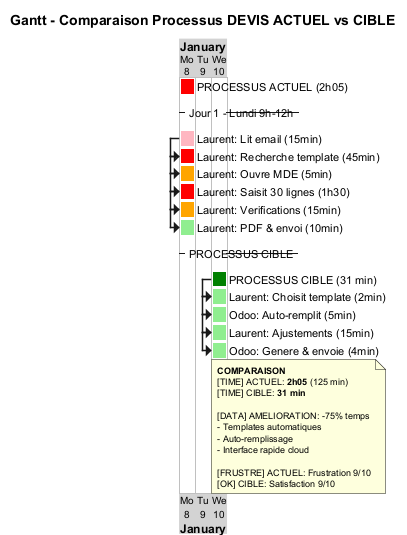

The diagram above was rendered by PlantUML. Its source (embedded in the PNG):
@startgantt Gantt_Comparaison_Actuel_Cible

title Gantt - Comparaison Processus DEVIS ACTUEL vs CIBLE

printscale daily

<style>
ganttDiagram {
  timeline {
    BackgroundColor lightgray
  }
}
</style>

Project starts 2024-01-08

[PROCESSUS ACTUEL (2h05)] as [ACTUEL] lasts 1 day and is colored in Red

-- Jour 1 - Lundi 9h-12h --
[Laurent: Lit email (15min)] as [A1] lasts 1 day and is colored in LightPink
[Laurent: Recherche template (45min)] as [A2] lasts 1 day and starts at [A1]'s start and is colored in Red
[Laurent: Ouvre MDE (5min)] as [A3] lasts 1 day and starts at [A2]'s start and is colored in Orange
[Laurent: Saisit 30 lignes (1h30)] as [A4] lasts 1 day and starts at [A3]'s start and is colored in Red
[Laurent: Verifications (15min)] as [A5] lasts 1 day and starts at [A4]'s start and is colored in Orange
[Laurent: PDF & envoi (10min)] as [A6] lasts 1 day and starts at [A5]'s start and is colored in LightGreen

-- PROCESSUS CIBLE --
[PROCESSUS CIBLE (31 min)] as [CIBLE] lasts 1 day and starts at 2024-01-10 and is colored in Green

[Laurent: Choisit template (2min)] as [C1] lasts 1 day and starts at [CIBLE]'s start and is colored in LightGreen
[Odoo: Auto-remplit (5min)] as [C2] lasts 1 day and starts at [C1]'s start and is colored in LightGreen
[Laurent: Ajustements (15min)] as [C3] lasts 1 day and starts at [C2]'s start and is colored in LightGreen
[Odoo: Genere & envoie (4min)] as [C4] lasts 1 day and starts at [C3]'s start and is colored in LightGreen

note bottom
  **COMPARAISON**
  [TIME] ACTUEL: **2h05** (125 min)
  [TIME] CIBLE: **31 min**

  [DATA] AMELIORATION: -75% temps
  - Templates automatiques
  - Auto-remplissage
  - Interface rapide cloud

  [FRUSTRE] ACTUEL: Frustration 9/10
  [OK] CIBLE: Satisfaction 9/10
end note

@endgantt